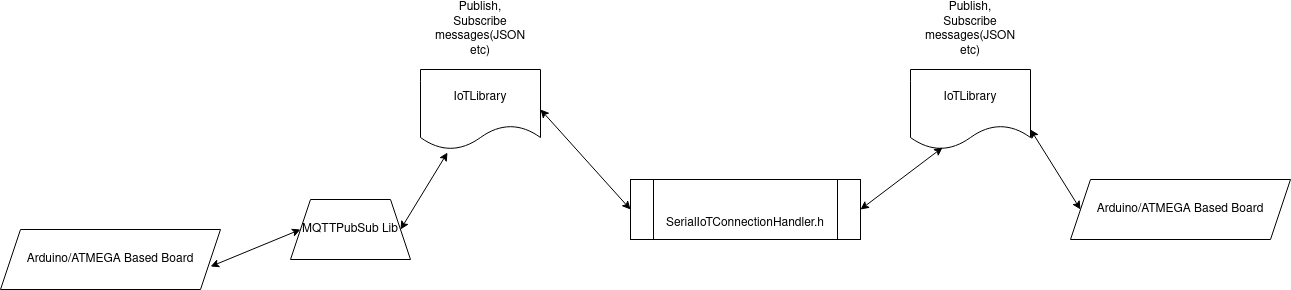

The diagram above was exported from draw.io. Its source (the exported page's mxGraphModel, read from the mxfile embedded in the PNG):
<mxGraphModel dx="1888" dy="530" grid="1" gridSize="10" guides="1" tooltips="1" connect="1" arrows="1" fold="1" page="1" pageScale="1" pageWidth="850" pageHeight="1100" math="0" shadow="0">
  <root>
    <mxCell id="0" />
    <mxCell id="1" parent="0" />
    <mxCell id="zNJOtgyLfNY0D6esj0RI-1" value="&lt;br/&gt;&lt;br/&gt;&lt;p style=&quot;margin-top: 0px ; margin-bottom: 0px ; margin-left: 0px ; margin-right: 0px ; text-indent: 0px&quot;&gt;SerialIoTConnectionHandler.h&lt;/p&gt;" style="shape=process;whiteSpace=wrap;html=1;backgroundOutline=1;" vertex="1" parent="1">
      <mxGeometry x="390" y="220" width="230" height="60" as="geometry" />
    </mxCell>
    <mxCell id="zNJOtgyLfNY0D6esj0RI-2" value="Arduino/ATMEGA Based Board" style="shape=parallelogram;perimeter=parallelogramPerimeter;whiteSpace=wrap;html=1;fixedSize=1;" vertex="1" parent="1">
      <mxGeometry x="830" y="220" width="220" height="60" as="geometry" />
    </mxCell>
    <mxCell id="zNJOtgyLfNY0D6esj0RI-3" value="IoTLibrary" style="shape=document;whiteSpace=wrap;html=1;boundedLbl=1;" vertex="1" parent="1">
      <mxGeometry x="670" y="110" width="120" height="80" as="geometry" />
    </mxCell>
    <mxCell id="zNJOtgyLfNY0D6esj0RI-4" value="" style="endArrow=classic;startArrow=classic;html=1;exitX=1;exitY=0.5;exitDx=0;exitDy=0;entryX=0.267;entryY=0.975;entryDx=0;entryDy=0;entryPerimeter=0;" edge="1" parent="1" source="zNJOtgyLfNY0D6esj0RI-1" target="zNJOtgyLfNY0D6esj0RI-3">
      <mxGeometry width="50" height="50" relative="1" as="geometry">
        <mxPoint x="640" y="280" as="sourcePoint" />
        <mxPoint x="690" y="230" as="targetPoint" />
      </mxGeometry>
    </mxCell>
    <mxCell id="zNJOtgyLfNY0D6esj0RI-5" value="" style="endArrow=classic;startArrow=classic;html=1;entryX=1;entryY=0.75;entryDx=0;entryDy=0;exitX=0;exitY=0.5;exitDx=0;exitDy=0;" edge="1" parent="1" source="zNJOtgyLfNY0D6esj0RI-2" target="zNJOtgyLfNY0D6esj0RI-3">
      <mxGeometry width="50" height="50" relative="1" as="geometry">
        <mxPoint x="640" y="280" as="sourcePoint" />
        <mxPoint x="690" y="230" as="targetPoint" />
      </mxGeometry>
    </mxCell>
    <mxCell id="zNJOtgyLfNY0D6esj0RI-7" value="IoTLibrary" style="shape=document;whiteSpace=wrap;html=1;boundedLbl=1;" vertex="1" parent="1">
      <mxGeometry x="180" y="110" width="120" height="80" as="geometry" />
    </mxCell>
    <mxCell id="zNJOtgyLfNY0D6esj0RI-8" value="Arduino/ATMEGA Based Board" style="shape=parallelogram;perimeter=parallelogramPerimeter;whiteSpace=wrap;html=1;fixedSize=1;" vertex="1" parent="1">
      <mxGeometry x="-240" y="270" width="220" height="60" as="geometry" />
    </mxCell>
    <mxCell id="zNJOtgyLfNY0D6esj0RI-10" value="" style="endArrow=classic;startArrow=classic;html=1;entryX=0;entryY=0.5;entryDx=0;entryDy=0;exitX=1;exitY=0.5;exitDx=0;exitDy=0;" edge="1" parent="1" source="zNJOtgyLfNY0D6esj0RI-7" target="zNJOtgyLfNY0D6esj0RI-1">
      <mxGeometry width="50" height="50" relative="1" as="geometry">
        <mxPoint x="250" y="340" as="sourcePoint" />
        <mxPoint x="300" y="290" as="targetPoint" />
      </mxGeometry>
    </mxCell>
    <mxCell id="zNJOtgyLfNY0D6esj0RI-11" value="MQTTPubSub Lib" style="shape=trapezoid;perimeter=trapezoidPerimeter;whiteSpace=wrap;html=1;fixedSize=1;" vertex="1" parent="1">
      <mxGeometry x="50" y="240" width="120" height="60" as="geometry" />
    </mxCell>
    <mxCell id="zNJOtgyLfNY0D6esj0RI-13" value="" style="endArrow=classic;startArrow=classic;html=1;exitX=0.955;exitY=0.617;exitDx=0;exitDy=0;exitPerimeter=0;entryX=0;entryY=0.5;entryDx=0;entryDy=0;" edge="1" parent="1" source="zNJOtgyLfNY0D6esj0RI-8" target="zNJOtgyLfNY0D6esj0RI-11">
      <mxGeometry width="50" height="50" relative="1" as="geometry">
        <mxPoint x="250" y="340" as="sourcePoint" />
        <mxPoint x="300" y="290" as="targetPoint" />
      </mxGeometry>
    </mxCell>
    <mxCell id="zNJOtgyLfNY0D6esj0RI-14" value="" style="endArrow=classic;startArrow=classic;html=1;entryX=0.225;entryY=1.038;entryDx=0;entryDy=0;entryPerimeter=0;exitX=1;exitY=0.5;exitDx=0;exitDy=0;" edge="1" parent="1" source="zNJOtgyLfNY0D6esj0RI-11" target="zNJOtgyLfNY0D6esj0RI-7">
      <mxGeometry width="50" height="50" relative="1" as="geometry">
        <mxPoint x="250" y="340" as="sourcePoint" />
        <mxPoint x="300" y="290" as="targetPoint" />
      </mxGeometry>
    </mxCell>
    <mxCell id="zNJOtgyLfNY0D6esj0RI-15" value="Publish, Subscribe messages(JSON etc)" style="text;html=1;strokeColor=none;fillColor=none;align=center;verticalAlign=middle;whiteSpace=wrap;rounded=0;" vertex="1" parent="1">
      <mxGeometry x="710" y="60" width="40" height="20" as="geometry" />
    </mxCell>
    <mxCell id="zNJOtgyLfNY0D6esj0RI-16" value="Publish, Subscribe messages(JSON etc)" style="text;html=1;strokeColor=none;fillColor=none;align=center;verticalAlign=middle;whiteSpace=wrap;rounded=0;" vertex="1" parent="1">
      <mxGeometry x="220" y="60" width="40" height="20" as="geometry" />
    </mxCell>
  </root>
</mxGraphModel>